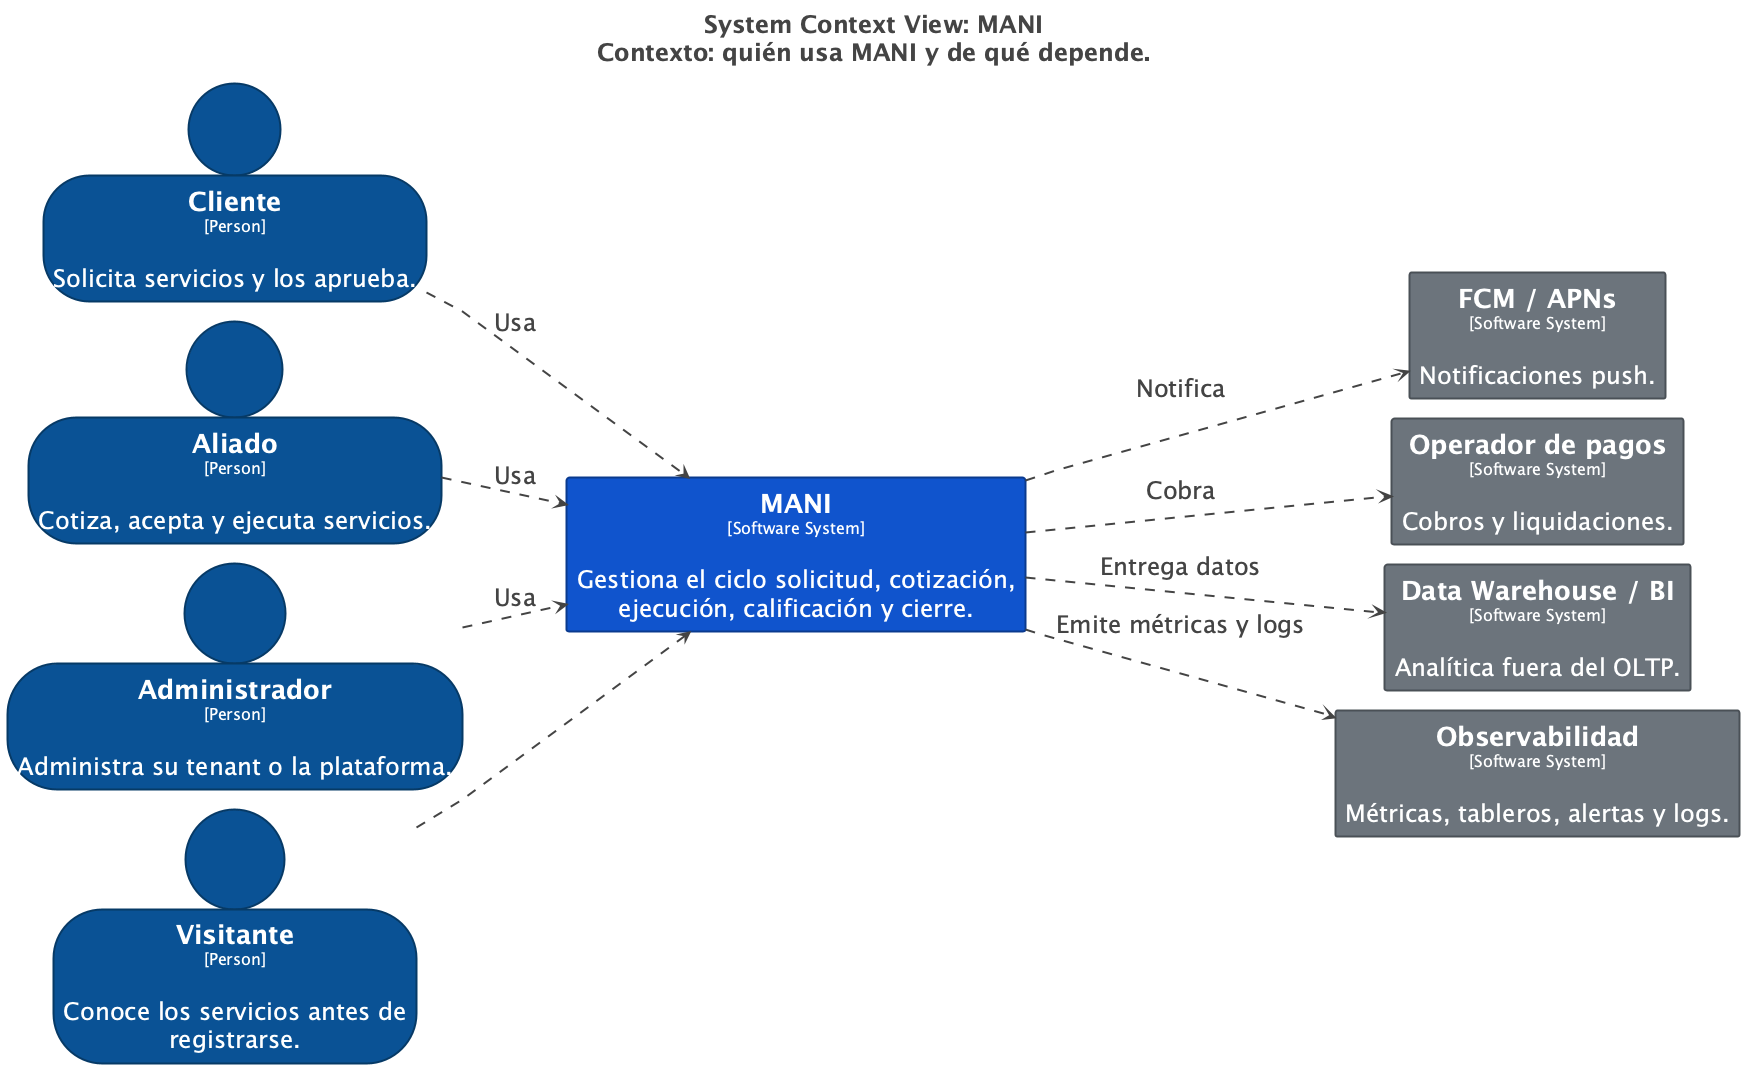

The diagram above was rendered by PlantUML. Its source (embedded in the PNG):
@startuml
title <size:24>System Context View: MANI</size>\n<size:24>Contexto: quién usa MANI y de qué depende.</size>

set separator none
left to right direction
skinparam ranksep 60
skinparam nodesep 20
hide stereotype
skinparam linetype polyline

<style>
  root {
    BackgroundColor: #ffffff;
    FontColor: #444444;
  }
  // Element,Person
  .Element-RWxlbWVudCxQZXJzb24= {
    BackgroundColor: #0b5394;
    LineColor: #073a67;
    LineStyle: 0;
    LineThickness: 2;
    FontColor: #ffffff;
    FontSize: 24;
    HorizontalAlignment: center;
    Shadowing: 0;
    MaximumWidth: 450;
  }
  // Element,Software System
  .Element-RWxlbWVudCxTb2Z0d2FyZSBTeXN0ZW0= {
    BackgroundColor: #1155cc;
    LineColor: #0b3b8e;
    LineStyle: 0;
    LineThickness: 2;
    FontColor: #ffffff;
    FontSize: 24;
    HorizontalAlignment: center;
    Shadowing: 0;
    MaximumWidth: 450;
  }
  // Element,Software System,Externo
  .Element-RWxlbWVudCxTb2Z0d2FyZSBTeXN0ZW0sRXh0ZXJubw== {
    BackgroundColor: #6c757d;
    LineColor: #4b5157;
    LineStyle: 0;
    LineThickness: 2;
    FontColor: #ffffff;
    FontSize: 24;
    HorizontalAlignment: center;
    Shadowing: 0;
    MaximumWidth: 450;
  }
  // Relationship
  .Relationship-UmVsYXRpb25zaGlw {
    LineThickness: 2;
    LineStyle: 10-10;
    LineColor: #444444;
    FontColor: #444444;
    FontSize: 24;
  }
</style>

person "==Cliente\n<size:16>[Person]</size>\n\nSolicita servicios y los aprueba." <<Element-RWxlbWVudCxQZXJzb24=>> as Cliente
person "==Aliado\n<size:16>[Person]</size>\n\nCotiza, acepta y ejecuta servicios." <<Element-RWxlbWVudCxQZXJzb24=>> as Aliado
person "==Administrador\n<size:16>[Person]</size>\n\nAdministra su tenant o la plataforma." <<Element-RWxlbWVudCxQZXJzb24=>> as Administrador
person "==Visitante\n<size:16>[Person]</size>\n\nConoce los servicios antes de registrarse." <<Element-RWxlbWVudCxQZXJzb24=>> as Visitante
rectangle "==FCM / APNs\n<size:16>[Software System]</size>\n\nNotificaciones push." <<Element-RWxlbWVudCxTb2Z0d2FyZSBTeXN0ZW0sRXh0ZXJubw==>> as FCMAPNs
rectangle "==Operador de pagos\n<size:16>[Software System]</size>\n\nCobros y liquidaciones." <<Element-RWxlbWVudCxTb2Z0d2FyZSBTeXN0ZW0sRXh0ZXJubw==>> as Operadordepagos
rectangle "==Data Warehouse / BI\n<size:16>[Software System]</size>\n\nAnalítica fuera del OLTP." <<Element-RWxlbWVudCxTb2Z0d2FyZSBTeXN0ZW0sRXh0ZXJubw==>> as DataWarehouseBI
rectangle "==Observabilidad\n<size:16>[Software System]</size>\n\nMétricas, tableros, alertas y logs." <<Element-RWxlbWVudCxTb2Z0d2FyZSBTeXN0ZW0sRXh0ZXJubw==>> as Observabilidad
rectangle "==MANI\n<size:16>[Software System]</size>\n\nGestiona el ciclo solicitud, cotización, ejecución, calificación y cierre." <<Element-RWxlbWVudCxTb2Z0d2FyZSBTeXN0ZW0=>> as MANI

Cliente --> MANI <<Relationship-UmVsYXRpb25zaGlw>> : "Usa"
Aliado --> MANI <<Relationship-UmVsYXRpb25zaGlw>> : "Usa"
Administrador --> MANI <<Relationship-UmVsYXRpb25zaGlw>> : "Usa"
MANI --> FCMAPNs <<Relationship-UmVsYXRpb25zaGlw>> : "Notifica"
MANI --> Operadordepagos <<Relationship-UmVsYXRpb25zaGlw>> : "Cobra"
MANI --> DataWarehouseBI <<Relationship-UmVsYXRpb25zaGlw>> : "Entrega datos"
MANI --> Observabilidad <<Relationship-UmVsYXRpb25zaGlw>> : "Emite métricas y logs"
Visitante --> MANI <<Relationship-UmVsYXRpb25zaGlw>> : ""

@enduml